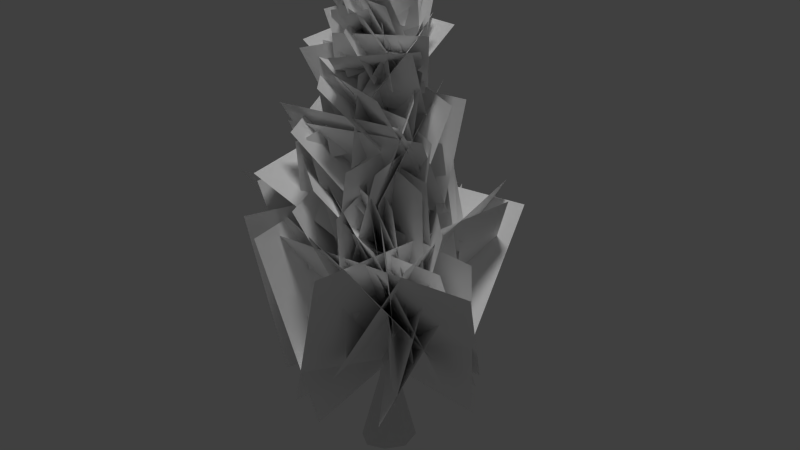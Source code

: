 # Source: thuja_01_small_high.blend  (saved by Blender 2.65.0; exported with 4.5.12 LTS)
import bpy
from mathutils import Matrix  # noqa: F401  (used for matrix-valued properties, if any)

bpy.ops.wm.read_factory_settings(use_empty=True)
scene = bpy.context.scene
scene.name = 'Scene'

# ---- collections
col_collection_1 = bpy.data.collections.new('Collection 1'); scene.collection.children.link(col_collection_1)

# ---- materials (node trees are filled in below, after node groups)
mat_thuja_branch_01 = bpy.data.materials.new('thuja_branch_01')
mat_thuja_branch_01.alpha_threshold = 0.0
mat_thuja_branch_01.use_transparent_shadow = False
mat_thuja_branch_01.diffuse_color = (1.0, 1.0, 1.0, 1.0)
mat_thuja_branch_01.specular_color = (0.0, 0.0, 0.0)
mat_thuja_branch_01.roughness = 0.5
mat_thuja_bark_01 = bpy.data.materials.new('thuja_bark_01')
mat_thuja_bark_01.alpha_threshold = 0.0
mat_thuja_bark_01.use_transparent_shadow = False
mat_thuja_bark_01.diffuse_color = (1.0, 1.0, 1.0, 1.0)
mat_thuja_bark_01.specular_color = (0.0, 0.0, 0.0)
mat_thuja_bark_01.roughness = 0.5
mat_thuja_bark_01.line_color = (0.0, 0.0, 0.0, 1.0)

# ---- material node trees

# ---- world
world_world = bpy.data.worlds.new('World'); scene.world = world_world
world_world.color = (0.05088, 0.05088, 0.05088)
world_world.use_sun_shadow = False
world_world.sun_shadow_jitter_overblur = 0.0
world_world.cycles.sampling_method = 'MANUAL'
world_world.cycles.sample_map_resolution = 256

# ---- lights
light_hemi = bpy.data.lights.new('Hemi', 'SUN')
light_hemi.transmission_factor = 0.0
light_hemi.angle = 0.1993
light_hemi.energy = 1.0
light_hemi.shadow_buffer_clip_start = 0.5
light_hemi.shadow_soft_size = 0.1
light_hemi.shadow_cascade_max_distance = 1000.0
light_hemi.cycles.use_multiple_importance_sampling = False

# ---- meshes
me_thuja80 = bpy.data.meshes.new('thuja80')
me_thuja80.from_pydata([(0.08227, 0.006466, 5.05), (0.105, -0.07109, 5.049), (0.004926, 0.03884, 5.05), (-0.07255, 0.006958, 5.05), (-0.1059, -0.07025, 5.048), (-0.06379, -0.1384, 5.047), (0.004114, -0.168, 5.047), (0.0754, -0.1421, 5.048), (-0.001705, -0.1717, 9.898), (0.18, 0.1442, 0.7722), (0.03662, 0.2042, 0.673), (-0.107, 0.1451, 0.7256), (-0.1687, 0.002001, 0.7948), (-0.09072, -0.1243, 0.667), (0.03512, -0.1792, 0.7233), (0.1672, -0.1312, 0.6288), (0.222, 0.0004416, 0.7073), (0.4716, 0.3739, -0.8581), (0.5652, -0.09272, -0.8643), (-0.006238, 0.6203, -0.8569), (-0.3576, 0.3764, -0.8611), (-0.5684, -0.01204, -0.8684), (-0.4201, -0.355, -0.8734), (-0.08605, -0.5813, -0.8746), (0.2998, -0.4491, -0.871), (-0.6245, 1.843, 6.041), (0.7163, -2.323, 5.96), (0.6958, -2.117, 2.582), (-0.6449, 2.049, 2.663), (0.5614, -0.5063, 8.954), (0.3261, 1.386, 8.98), (-0.1125, 0.824, 7.839), (0.1228, -1.068, 7.813), (1.576, -0.913, 7.59), (0.23, 1.638, 7.62), (-0.6588, 1.193, 5.523), (0.6872, -1.358, 5.493), (-0.464, -0.909, 9.948), (0.8784, -0.09389, 9.962), (0.6727, 0.2696, 8.762), (-0.6696, -0.5455, 8.748), (1.358, -0.7655, 8.035), (-0.2766, 1.267, 8.055), (-0.8054, 0.9232, 6.128), (0.829, -1.109, 6.108), (0.0234, 1.241, 9.151), (-1.355, 0.1729, 9.122), (-0.6855, -0.6635, 8.252), (0.6924, 0.4043, 8.281), (-1.09, -0.1916, 9.853), (0.3122, -0.9004, 9.842), (0.7025, -0.4923, 8.748), (-0.6994, 0.2165, 8.759), (-0.5044, 0.7986, 9.544), (-0.7875, -0.912, 9.508), (-0.1382, -0.9854, 8.275), (0.1449, 0.7252, 8.31), (-0.1881, 1.382, 8.45), (0.1738, -1.014, 8.403), (0.1912, -1.298, 6.519), (-0.1708, 1.098, 6.567), (-0.8691, -0.4789, 9.81), (0.7176, -0.8168, 9.804), (0.7955, -0.3043, 8.604), (-0.7912, 0.03353, 8.609), (1.075, -1.635, 6.207), (-2.51, 0.01034, 6.208), (-1.77, 0.7759, 3.4), (1.815, -0.8698, 3.4), (1.221, -0.5263, 9.187), (0.3398, 1.099, 9.206), (-0.4359, 0.6878, 7.99), (0.445, -0.9374, 7.972), (0.3571, 1.546, 6.802), (0.5562, -1.856, 6.733), (0.118, -1.765, 4.392), (-0.08113, 1.637, 4.46), (-1.223, 0.6485, 8.936), (-1.116, -1.191, 8.9), (0.05787, -1.045, 7.979), (-0.04885, 0.7947, 8.014), (-2.918, -1.212, 5.281), (1.309, -2.771, 5.259), (2.14, -0.8098, 2.389), (-2.087, 0.75, 2.411), (-0.2586, 1.38, 8.338), (-1.154, -0.8516, 8.291), (-0.4377, -1.217, 6.563), (0.4577, 1.015, 6.61), (0.2999, -0.09009, 5.8), (-2.71, -1.634, 5.754), (-1.487, -0.837, 4.453), (1.523, 0.7066, 4.5), (-0.6846, 0.02918, 9.402), (0.2319, -1.464, 9.375), (0.4618, -0.8756, 8.23), (-0.4547, 0.6172, 8.257), (-2.449, -0.2881, 6.528), (0.2838, -2.473, 6.492), (1.386, -1.154, 4.229), (-1.347, 1.031, 4.265), (-0.4041, -2.401, 5.803), (-1.845, 1.209, 5.845), (-0.6987, 1.756, 3.529), (0.7427, -1.854, 3.487), (-0.304, -1.216, 9.201), (1.311, -0.2632, 9.218), (0.8122, 0.3527, 7.919), (-0.8025, -0.5999, 7.903), (-0.6638, 0.3337, 9.779), (0.8425, 0.4854, 9.782), (0.754, -0.06489, 8.922), (-0.7522, -0.2166, 8.919), (0.5843, 0.5216, 10.04), (-0.8971, 0.2141, 10.03), (-0.7398, -0.2945, 8.915), (0.7416, 0.01294, 8.931), (-0.743, -0.6561, 10.07), (0.7233, -0.8129, 10.07), (0.7336, -0.2212, 9.036), (-0.7327, -0.06428, 9.038), (1.413, 0.8427, 7.661), (-1.504, 0.5914, 7.636), (-1.444, -0.2068, 5.402), (1.473, 0.04447, 5.428), (-1.171, 1.601, 7.152), (-0.6584, -1.676, 7.087), (0.2739, -1.706, 4.576), (-0.2385, 1.571, 4.641), (-1.6, -1.435, 7.541), (1.197, -0.9982, 7.551), (1.412, 0.1338, 5.629), (-1.385, -0.3032, 5.619), (-1.329, 2.238, 5.935), (-1.918, -1.897, 5.848), (-0.2705, -2.107, 2.935), (0.3186, 2.027, 3.022), (2.28, -0.9952, 5.551), (-1.092, 2.557, 5.581), (-1.657, 1.757, 1.751), (1.715, -1.795, 1.721), (-0.9366, 0.3355, 9.438), (0.5389, -0.7149, 9.421), (0.7419, -0.6517, 8.073), (-0.7336, 0.3987, 8.09), (2.916, -0.8877, 5.113), (-2.314, -0.311, 5.086), (-2.584, 0.2798, 1.13), (2.646, -0.2969, 1.158), (2.211, -2.606, 5.832), (-0.7087, 0.32, 5.856), (-1.436, 1.422, 3.068), (1.484, -1.504, 3.045), (0.5003, 1.719, 5.564), (-1.501, -2.702, 5.466), (-0.9722, -2.23, 1.76), (1.029, 2.191, 1.858), (-1.699, -0.1987, 7.615), (1.115, -0.6549, 7.608), (1.421, -0.3121, 5.579), (-1.393, 0.1441, 5.586), (1.036, 0.8918, 9.127), (-0.6893, 1.087, 9.119), (-0.8595, -0.0325, 8.281), (0.8663, -0.2274, 8.289), (0.558, 0.8274, 9.627), (-0.9944, 0.2398, 9.606), (-0.7736, -0.4274, 8.489), (0.7787, 0.1602, 8.51), (0.2775, 0.003284, 9.661), (0.1031, -1.408, 9.631), (-0.08735, -0.851, 9.18), (0.08704, 0.5603, 9.21), (0.546, 0.4498, 9.522), (-0.691, -0.8199, 9.489), (-0.6147, -0.7631, 8.169), (0.6223, 0.5066, 8.202), (-2.006, 0.5083, 7.34), (-0.7281, -2.022, 7.294), (0.6528, -1.35, 5.592), (-0.6252, 1.181, 5.638), (-1.606, 2.316, 5.29), (-1.024, -2.892, 5.186), (0.3223, -2.613, 1.123), (-0.2602, 2.595, 1.228), (1.916, -1.192, 6.476), (-1.548, 0.4652, 6.476), (-1.71, 0.7781, 3.597), (1.753, -0.8787, 3.596), (-2.081, 0.8748, 6.266), (-1.663, -2.213, 6.207), (0.2246, -1.618, 4.99), (-0.1924, 1.469, 5.049), (0.693, 0.2153, 10.32), (-0.6876, 0.4003, 10.32), (-0.6908, -0.05441, 9.281), (0.6898, -0.2394, 9.288), (0.1081, -1.787, 8.931), (1.272, -0.462, 8.954), (0.5855, 0.5338, 8.223), (-0.5782, -0.7912, 8.2), (-0.9532, -0.8069, 8.826), (1.065, -0.4435, 8.834), (1.016, 0.06583, 7.459), (-1.002, -0.2975, 7.451), (-2.459, 1.314, 5.972), (1.217, -1.245, 5.929), (1.864, -1.31, 2.424), (-1.812, 1.249, 2.467), (1.224, 0.318, 6.815), (-2.224, -0.2926, 6.781), (-1.705, -0.3665, 4.226), (1.743, 0.244, 4.259), (-0.6261, 3.55, 4.225), (2.396, -0.6187, 4.148), (1.542, -2.096, 1.285), (-1.481, 2.073, 1.363), (-1.282, -2.213, 4.976), (3.574, -1.798, 4.989), (2.457, 0.188, 1.783), (-2.399, -0.2267, 1.77), (2.512, -1.361, 4.962), (-2.448, -1.333, 4.927), (-2.451, -0.002893, 1.615), (2.509, -0.0309, 1.65), (-0.09082, 0.391, 8.872), (-0.9443, -1.471, 8.831), (-0.4202, -1.047, 7.44), (0.4334, 0.8148, 7.481), (-2.338, 2.71, 5.253), (0.7894, -0.7394, 5.19), (1.591, -1.75, 2.11), (-1.536, 1.699, 2.173), (-1.192, -0.756, 8.237), (1.086, -1.511, 8.227), (1.149, -0.4788, 6.595), (-1.129, 0.2763, 6.605), (-2.504, -0.01874, 6.094), (0.9991, -2.324, 6.054), (1.776, -1.192, 2.928), (-1.727, 1.114, 2.968), (1.152, -1.674, 6.8), (0.3942, 1.839, 6.844), (-0.3593, 1.698, 4.086), (0.3989, -1.815, 4.042), (-1.15, 0.7981, 8.391), (1.008, -0.07618, 8.376), (1.089, -0.5413, 6.76), (-1.07, 0.333, 6.775), (-0.3482, 0.4031, 10.27), (-0.4347, -1.0, 10.24), (-0.04359, -0.8478, 9.23), (0.0429, 0.5553, 9.259), (-1.906, 1.27, 6.253), (1.023, -1.723, 6.2), (1.489, -1.536, 2.931), (-1.441, 1.457, 2.984), (-3.055, -0.3748, 5.404), (1.4, -2.041, 5.379), (2.256, -0.8559, 1.959), (-2.2, 0.8106, 1.984), (1.565, 0.1685, 7.753), (-0.9629, 1.4, 7.756), (-1.25, 0.5303, 5.667), (1.278, -0.7011, 5.665), (1.005, -3.268, 5.116), (1.913, 1.789, 5.188), (0.4846, 2.517, 1.378), (-0.4237, -2.541, 1.305), (1.535, -0.73, 7.253), (-1.36, -1.463, 7.219), (-1.432, -0.4455, 5.274), (1.463, 0.2874, 5.308), (-1.638, -0.004094, 8.275), (-0.2188, -1.762, 8.244), (0.7182, -0.9861, 6.919), (-0.7009, 0.7722, 6.95), (0.294, 1.805, 6.856), (-1.199, -1.441, 6.784), (-0.727, -1.682, 4.067), (0.7664, 1.564, 4.139), (1.744, 2.692, 4.72), (-2.648, 2.217, 4.683), (-2.17, -0.2698, 2.534), (2.222, 0.2048, 2.572), (1.63, -0.5418, 7.201), (-1.321, 1.058, 7.205), (-1.457, 0.7337, 4.532), (1.493, -0.866, 4.528), (1.687, -0.7605, 6.453), (-1.724, 0.2359, 6.445), (-1.686, 0.4386, 4.137), (1.725, -0.5577, 4.144), (2.111, -1.903, 5.154), (1.256, 2.671, 5.213), (-0.4002, 2.261, 2.176), (0.4548, -2.313, 2.117), (-1.396, 0.2947, 8.71), (0.4288, 0.7652, 8.719), (0.9175, 0.1121, 7.889), (-0.9076, -0.3584, 7.88), (-1.018, -0.4855, 9.631), (0.4782, -1.181, 9.62), (0.7506, -0.4817, 8.522), (-0.7458, 0.2136, 8.533)], [], [(5, 4, 12, 13), (2, 0, 9, 10), (3, 2, 10, 11), (6, 5, 13, 14), (7, 6, 14, 15), (4, 3, 11, 12), (8, 0, 2), (15, 14, 23, 24), (13, 12, 21, 22), (10, 9, 17, 19), (11, 10, 19, 20), (0, 8, 1), (14, 13, 22, 23), (12, 11, 20, 21), (0, 1, 16, 9), (9, 16, 18, 17), (3, 8, 2), (4, 8, 3), (5, 8, 4), (6, 8, 5), (7, 8, 6), (1, 8, 7), (1, 7, 15, 16), (16, 15, 24, 18), (25, 27, 26), (25, 28, 27), (29, 31, 30), (29, 32, 31), (33, 35, 34), (33, 36, 35), (37, 39, 38), (37, 40, 39), (41, 43, 42), (41, 44, 43), (45, 47, 46), (45, 48, 47), (49, 51, 50), (49, 52, 51), (53, 55, 54), (53, 56, 55), (57, 59, 58), (57, 60, 59), (61, 63, 62), (61, 64, 63), (65, 67, 66), (65, 68, 67), (69, 71, 70), (69, 72, 71), (73, 75, 74), (73, 76, 75), (77, 79, 78), (77, 80, 79), (81, 83, 82), (81, 84, 83), (85, 87, 86), (85, 88, 87), (89, 91, 90), (89, 92, 91), (93, 95, 94), (93, 96, 95), (97, 99, 98), (97, 100, 99), (101, 103, 102), (101, 104, 103), (105, 107, 106), (105, 108, 107), (109, 111, 110), (109, 112, 111), (113, 115, 114), (113, 116, 115), (117, 119, 118), (117, 120, 119), (121, 123, 122), (121, 124, 123), (125, 127, 126), (125, 128, 127), (129, 131, 130), (129, 132, 131), (133, 135, 134), (133, 136, 135), (137, 139, 138), (137, 140, 139), (141, 143, 142), (141, 144, 143), (145, 147, 146), (145, 148, 147), (149, 151, 150), (149, 152, 151), (153, 155, 154), (153, 156, 155), (157, 159, 158), (157, 160, 159), (161, 163, 162), (161, 164, 163), (165, 167, 166), (165, 168, 167), (169, 171, 170), (169, 172, 171), (173, 175, 174), (173, 176, 175), (177, 179, 178), (177, 180, 179), (181, 183, 182), (181, 184, 183), (185, 187, 186), (185, 188, 187), (189, 191, 190), (189, 192, 191), (193, 195, 194), (193, 196, 195), (197, 199, 198), (197, 200, 199), (201, 203, 202), (201, 204, 203), (205, 207, 206), (205, 208, 207), (209, 211, 210), (209, 212, 211), (213, 215, 214), (213, 216, 215), (217, 219, 218), (217, 220, 219), (221, 223, 222), (221, 224, 223), (225, 227, 226), (225, 228, 227), (229, 231, 230), (229, 232, 231), (233, 235, 234), (233, 236, 235), (237, 239, 238), (237, 240, 239), (241, 243, 242), (241, 244, 243), (245, 247, 246), (245, 248, 247), (249, 251, 250), (249, 252, 251), (253, 255, 254), (253, 256, 255), (257, 259, 258), (257, 260, 259), (261, 263, 262), (261, 264, 263), (265, 267, 266), (265, 268, 267), (269, 271, 270), (269, 272, 271), (273, 275, 274), (273, 276, 275), (277, 279, 278), (277, 280, 279), (281, 283, 282), (281, 284, 283), (285, 287, 286), (285, 288, 287), (289, 291, 290), (289, 292, 291), (293, 295, 294), (293, 296, 295), (297, 299, 298), (297, 300, 299), (301, 303, 302), (301, 304, 303)])
me_thuja80.polygons.foreach_set('use_smooth', [True] * 164)
me_thuja80.polygons.foreach_set('material_index', [1, 1, 1, 1, 1, 1, 1, 1, 1, 1, 1, 1, 1, 1, 1, 1, 1, 1, 1, 1, 1, 1, 1, 1, 0, 0, 0, 0, 0, 0, 0, 0, 0, 0, 0, 0, 0, 0, 0, 0, 0, 0, 0, 0, 0, 0, 0, 0, 0, 0, 0, 0, 0, 0, 0, 0, 0, 0, 0, 0, 0, 0, 0, 0, 0, 0, 0, 0, 0, 0, 0, 0, 0, 0, 0, 0, 0, 0, 0, 0, 0, 0, 0, 0, 0, 0, 0, 0, 0, 0, 0, 0, 0, 0, 0, 0, 0, 0, 0, 0, 0, 0, 0, 0, 0, 0, 0, 0, 0, 0, 0, 0, 0, 0, 0, 0, 0, 0, 0, 0, 0, 0, 0, 0, 0, 0, 0, 0, 0, 0, 0, 0, 0, 0, 0, 0, 0, 0, 0, 0, 0, 0, 0, 0, 0, 0, 0, 0, 0, 0, 0, 0, 0, 0, 0, 0, 0, 0, 0, 0, 0, 0, 0, 0])
_uv = me_thuja80.uv_layers.new(name='UVMap')
_uv.uv.foreach_set('vector', [0.8343, 1.904, 0.7273, 1.875, 0.7692, -0.2416, 0.918, -0.3821, 0.5156, 1.845, 0.4116, 1.857, 0.3598, -0.2841, 0.4959, -0.4598, 0.6234, 1.853, 0.5156, 1.845, 0.4959, -0.4598, 0.6371, -0.3711, 0.9507, 1.96, 0.8343, 1.904, 0.918, -0.3821, 1.026, -0.2274, 0.1946, 1.904, 0.07905, 1.963, -0.02406, -0.2029, 0.07222, -0.4066, 0.7273, 1.875, 0.6234, 1.853, 0.6371, -0.3711, 0.7692, -0.2416, 0.5187, 3.82, 0.4116, 1.857, 0.5156, 1.845, 0.07222, -0.4066, -0.02406, -0.2029, -0.3767, -1.65, -0.1742, -1.806, 0.918, -0.3821, 0.7692, -0.2416, 0.9722, -1.969, 1.172, -1.883, 0.4959, -0.4598, 0.3598, -0.2841, 0.2897, -2.006, 0.5437, -2.045, 0.6371, -0.3711, 0.4959, -0.4598, 0.5437, -2.045, 0.7559, -2.01, 0.4116, 1.857, 0.5187, 3.82, 0.3064, 1.873, 1.026, -0.2274, 0.918, -0.3821, 1.172, -1.883, 1.377, -1.747, 0.7692, -0.2416, 0.6371, -0.3711, 0.7559, -2.01, 0.9722, -1.969, 0.4116, 1.857, 0.3064, 1.873, 0.2166, -0.3433, 0.3598, -0.2841, 0.3598, -0.2841, 0.2166, -0.3433, 0.05377, -1.931, 0.2897, -2.006, 0.6234, 1.853, 0.5187, 3.82, 0.5156, 1.845, 0.7273, 1.875, 0.5187, 3.82, 0.6234, 1.853, 0.8343, 1.904, 0.5187, 3.82, 0.7273, 1.875, 0.9507, 1.96, 0.5187, 3.82, 0.8343, 1.904, 0.1946, 1.904, 0.5187, 3.82, 0.07905, 1.963, 0.3064, 1.873, 0.5187, 3.82, 0.1946, 1.904, 0.3064, 1.873, 0.1946, 1.904, 0.07222, -0.4066, 0.2166, -0.3433, 0.2166, -0.3433, 0.07222, -0.4066, -0.1742, -1.806, 0.05377, -1.931, 0.0, 0.0, 1.0, -1.0, 1.0, 0.0, 0.0, 0.0, 0.0, -1.0, 1.0, -1.0, 0.0, 0.0, 1.0, -1.0, 1.0, 0.0, 0.0, 0.0, 0.0, -1.0, 1.0, -1.0, 0.0, 0.0, 1.0, -1.0, 1.0, 0.0, 0.0, 0.0, 0.0, -1.0, 1.0, -1.0, 0.0, 0.0, 1.0, -1.0, 1.0, 0.0, 0.0, 0.0, 0.0, -1.0, 1.0, -1.0, 0.0, 0.0, 1.0, -1.0, 1.0, 0.0, 0.0, 0.0, 0.0, -1.0, 1.0, -1.0, 0.0, 0.0, 1.0, -1.0, 1.0, 0.0, 0.0, 0.0, 0.0, -1.0, 1.0, -1.0, 0.0, 0.0, 1.0, -1.0, 1.0, 0.0, 0.0, 0.0, 0.0, -1.0, 1.0, -1.0, 0.0, 0.0, 1.0, -1.0, 1.0, 0.0, 0.0, 0.0, 0.0, -1.0, 1.0, -1.0, 0.0, 0.0, 1.0, -1.0, 1.0, 0.0, 0.0, 0.0, 0.0, -1.0, 1.0, -1.0, 0.0, 0.0, 1.0, -1.0, 1.0, 0.0, 0.0, 0.0, 0.0, -1.0, 1.0, -1.0, 0.0, 0.0, 1.0, -1.0, 1.0, 0.0, 0.0, 0.0, 0.0, -1.0, 1.0, -1.0, 0.0, 0.0, 1.0, -1.0, 1.0, 0.0, 0.0, 0.0, 0.0, -1.0, 1.0, -1.0, 0.0, 0.0, 1.0, -1.0, 1.0, 0.0, 0.0, 0.0, 0.0, -1.0, 1.0, -1.0, 0.0, 0.0, 1.0, -1.0, 1.0, 0.0, 0.0, 0.0, 0.0, -1.0, 1.0, -1.0, 0.0, 0.0, 1.0, -1.0, 1.0, 0.0, 0.0, 0.0, 0.0, -1.0, 1.0, -1.0, 0.0, 0.0, 1.0, -1.0, 1.0, 0.0, 0.0, 0.0, 0.0, -1.0, 1.0, -1.0, 0.0, 0.0, 1.0, -1.0, 1.0, 0.0, 0.0, 0.0, 0.0, -1.0, 1.0, -1.0, 0.0, 0.0, 1.0, -1.0, 1.0, 0.0, 0.0, 0.0, 0.0, -1.0, 1.0, -1.0, 0.0, 0.0, 1.0, -1.0, 1.0, 0.0, 0.0, 0.0, 0.0, -1.0, 1.0, -1.0, 0.0, 0.0, 1.0, -1.0, 1.0, 0.0, 0.0, 0.0, 0.0, -1.0, 1.0, -1.0, 0.0, 0.0, 1.0, -1.0, 1.0, 0.0, 0.0, 0.0, 0.0, -1.0, 1.0, -1.0, 0.0, 0.0, 1.0, -1.0, 1.0, 0.0, 0.0, 0.0, 0.0, -1.0, 1.0, -1.0, 0.0, 0.0, 1.0, -1.0, 1.0, 0.0, 0.0, 0.0, 0.0, -1.0, 1.0, -1.0, 0.0, 0.0, 1.0, -1.0, 1.0, 0.0, 0.0, 0.0, 0.0, -1.0, 1.0, -1.0, 0.0, 0.0, 1.0, -1.0, 1.0, 0.0, 0.0, 0.0, 0.0, -1.0, 1.0, -1.0, 0.0, 0.0, 1.0, -1.0, 1.0, 0.0, 0.0, 0.0, 0.0, -1.0, 1.0, -1.0, 0.0, 0.0, 1.0, -1.0, 1.0, 0.0, 0.0, 0.0, 0.0, -1.0, 1.0, -1.0, 0.0, 0.0, 1.0, -1.0, 1.0, 0.0, 0.0, 0.0, 0.0, -1.0, 1.0, -1.0, 0.0, 0.0, 1.0, -1.0, 1.0, 0.0, 0.0, 0.0, 0.0, -1.0, 1.0, -1.0, 0.0, 0.0, 1.0, -1.0, 1.0, 0.0, 0.0, 0.0, 0.0, -1.0, 1.0, -1.0, 0.0, 0.0, 1.0, -1.0, 1.0, 0.0, 0.0, 0.0, 0.0, -1.0, 1.0, -1.0, 0.0, 0.0, 1.0, -1.0, 1.0, 0.0, 0.0, 0.0, 0.0, -1.0, 1.0, -1.0, 0.0, 0.0, 1.0, -1.0, 1.0, 0.0, 0.0, 0.0, 0.0, -1.0, 1.0, -1.0, 0.0, 0.0, 1.0, -1.0, 1.0, 0.0, 0.0, 0.0, 0.0, -1.0, 1.0, -1.0, 0.0, 0.0, 1.0, -1.0, 1.0, 0.0, 0.0, 0.0, 0.0, -1.0, 1.0, -1.0, 0.0, 0.0, 1.0, -1.0, 1.0, 0.0, 0.0, 0.0, 0.0, -1.0, 1.0, -1.0, 0.0, 0.0, 1.0, -1.0, 1.0, 0.0, 0.0, 0.0, 0.0, -1.0, 1.0, -1.0, 0.0, 0.0, 1.0, -1.0, 1.0, 0.0, 0.0, 0.0, 0.0, -1.0, 1.0, -1.0, 0.0, 0.0, 1.0, -1.0, 1.0, 0.0, 0.0, 0.0, 0.0, -1.0, 1.0, -1.0, 0.0, 0.0, 1.0, -1.0, 1.0, 0.0, 0.0, 0.0, 0.0, -1.0, 1.0, -1.0, 0.0, 0.0, 1.0, -1.0, 1.0, 0.0, 0.0, 0.0, 0.0, -1.0, 1.0, -1.0, 0.0, 0.0, 1.0, -1.0, 1.0, 0.0, 0.0, 0.0, 0.0, -1.0, 1.0, -1.0, 0.0, 0.0, 1.0, -1.0, 1.0, 0.0, 0.0, 0.0, 0.0, -1.0, 1.0, -1.0, 0.0, 0.0, 1.0, -1.0, 1.0, 0.0, 0.0, 0.0, 0.0, -1.0, 1.0, -1.0, 0.0, 0.0, 1.0, -1.0, 1.0, 0.0, 0.0, 0.0, 0.0, -1.0, 1.0, -1.0, 0.0, 0.0, 1.0, -1.0, 1.0, 0.0, 0.0, 0.0, 0.0, -1.0, 1.0, -1.0, 0.0, 0.0, 1.0, -1.0, 1.0, 0.0, 0.0, 0.0, 0.0, -1.0, 1.0, -1.0, 0.0, 0.0, 1.0, -1.0, 1.0, 0.0, 0.0, 0.0, 0.0, -1.0, 1.0, -1.0, 0.0, 0.0, 1.0, -1.0, 1.0, 0.0, 0.0, 0.0, 0.0, -1.0, 1.0, -1.0, 0.0, 0.0, 1.0, -1.0, 1.0, 0.0, 0.0, 0.0, 0.0, -1.0, 1.0, -1.0, 0.0, 0.0, 1.0, -1.0, 1.0, 0.0, 0.0, 0.0, 0.0, -1.0, 1.0, -1.0, 0.0, 0.0, 1.0, -1.0, 1.0, 0.0, 0.0, 0.0, 0.0, -1.0, 1.0, -1.0, 0.0, 0.0, 1.0, -1.0, 1.0, 0.0, 0.0, 0.0, 0.0, -1.0, 1.0, -1.0, 0.0, 0.0, 1.0, -1.0, 1.0, 0.0, 0.0, 0.0, 0.0, -1.0, 1.0, -1.0, 0.0, 0.0, 1.0, -1.0, 1.0, 0.0, 0.0, 0.0, 0.0, -1.0, 1.0, -1.0, 0.0, 0.0, 1.0, -1.0, 1.0, 0.0, 0.0, 0.0, 0.0, -1.0, 1.0, -1.0, 0.0, 0.0, 1.0, -1.0, 1.0, 0.0, 0.0, 0.0, 0.0, -1.0, 1.0, -1.0, 0.0, 0.0, 1.0, -1.0, 1.0, 0.0, 0.0, 0.0, 0.0, -1.0, 1.0, -1.0, 0.0, 0.0, 1.0, -1.0, 1.0, 0.0, 0.0, 0.0, 0.0, -1.0, 1.0, -1.0, 0.0, 0.0, 1.0, -1.0, 1.0, 0.0, 0.0, 0.0, 0.0, -1.0, 1.0, -1.0, 0.0, 0.0, 1.0, -1.0, 1.0, 0.0, 0.0, 0.0, 0.0, -1.0, 1.0, -1.0, 0.0, 0.0, 1.0, -1.0, 1.0, 0.0, 0.0, 0.0, 0.0, -1.0, 1.0, -1.0, 0.0, 0.0, 1.0, -1.0, 1.0, 0.0, 0.0, 0.0, 0.0, -1.0, 1.0, -1.0, 0.0, 0.0, 1.0, -1.0, 1.0, 0.0, 0.0, 0.0, 0.0, -1.0, 1.0, -1.0, 0.0, 0.0, 1.0, -1.0, 1.0, 0.0, 0.0, 0.0, 0.0, -1.0, 1.0, -1.0, 0.0, 0.0, 1.0, -1.0, 1.0, 0.0, 0.0, 0.0, 0.0, -1.0, 1.0, -1.0, 0.0, 0.0, 1.0, -1.0, 1.0, 0.0, 0.0, 0.0, 0.0, -1.0, 1.0, -1.0, 0.0, 0.0, 1.0, -1.0, 1.0, 0.0, 0.0, 0.0, 0.0, -1.0, 1.0, -1.0, 0.0, 0.0, 1.0, -1.0, 1.0, 0.0, 0.0, 0.0, 0.0, -1.0, 1.0, -1.0, 0.0, 0.0, 1.0, -1.0, 1.0, 0.0, 0.0, 0.0, 0.0, -1.0, 1.0, -1.0])
_ca = me_thuja80.color_attributes.new('Col', 'BYTE_COLOR', 'CORNER')
_ca.data.foreach_set('color', [0.0, 0.0, 0.0, 1.0, 0.0, 0.0, 0.0, 1.0, 0.0, 0.0, 0.0, 1.0, 0.0, 0.0, 0.0, 1.0, 0.0, 0.0, 0.0, 1.0, 0.0, 0.0, 0.0, 1.0, 0.0, 0.0, 0.0, 1.0, 0.0, 0.0, 0.0, 1.0, 0.0, 0.0, 0.0, 1.0, 0.0, 0.0, 0.0, 1.0, 0.0, 0.0, 0.0, 1.0, 0.0, 0.0, 0.0, 1.0, 0.0, 0.0, 0.0, 1.0, 0.0, 0.0, 0.0, 1.0, 0.0, 0.0, 0.0, 1.0, 0.0, 0.0, 0.0, 1.0, 0.0, 0.0, 0.0, 1.0, 0.0, 0.0, 0.0, 1.0, 0.0, 0.0, 0.0, 1.0, 0.0, 0.0, 0.0, 1.0, 0.0, 0.0, 0.0, 1.0, 0.0, 0.0, 0.0, 1.0, 0.0, 0.0, 0.0, 1.0, 0.0, 0.0, 0.0, 1.0, 0.0, 0.0, 0.0, 1.0, 0.0, 0.0, 0.0, 1.0, 0.0, 0.0, 0.0, 1.0, 0.0, 0.0, 0.0, 1.0, 0.0, 0.0, 0.0, 1.0, 0.0, 0.0, 0.0, 1.0, 0.0, 0.0, 0.0, 1.0, 0.0, 0.0, 0.0, 1.0, 0.0, 0.0, 0.0, 1.0, 0.0, 0.0, 0.0, 1.0, 0.0, 0.0, 0.0, 1.0, 0.0, 0.0, 0.0, 1.0, 0.0, 0.0, 0.0, 1.0, 0.0, 0.0, 0.0, 1.0, 0.0, 0.0, 0.0, 1.0, 0.0, 0.0, 0.0, 1.0, 0.0, 0.0, 0.0, 1.0, 0.0, 0.0, 0.0, 1.0, 0.0, 0.0, 0.0, 1.0, 0.0, 0.0, 0.0, 1.0, 0.0, 0.0, 0.0, 1.0, 0.0, 0.0, 0.0, 1.0, 0.0, 0.0, 0.0, 1.0, 0.0, 0.0, 0.0, 1.0, 0.0, 0.0, 0.0, 1.0, 0.0, 0.0, 0.0, 1.0, 0.0, 0.0, 0.0, 1.0, 0.0, 0.0, 0.0, 1.0, 0.0, 0.0, 0.0, 1.0, 0.0, 0.0, 0.0, 1.0, 0.0, 0.0, 0.0, 1.0, 0.0, 0.0, 0.0, 1.0, 0.0, 0.0, 0.0, 1.0, 0.0, 0.0, 0.0, 1.0, 0.0, 0.0, 0.0, 1.0, 0.0, 0.0, 0.0, 1.0, 0.0, 0.0, 0.0, 1.0, 0.0, 0.0, 0.0, 1.0, 0.0, 0.0, 0.0, 1.0, 0.0, 0.0, 0.0, 1.0, 0.0, 0.0, 0.0, 1.0, 0.0, 0.0, 0.0, 1.0, 0.0, 0.0, 0.0, 1.0, 0.0, 0.0, 0.0, 1.0, 0.0, 0.0, 0.0, 1.0, 0.0, 0.0, 0.0, 1.0, 0.0, 0.0, 0.0, 1.0, 0.0, 0.0, 0.0, 1.0, 0.0, 0.0, 0.0, 1.0, 0.0, 0.0, 0.0, 1.0, 0.0, 0.0, 0.0, 1.0, 0.0, 0.0, 0.0, 1.0, 0.0, 0.0, 0.0, 1.0, 0.0, 0.0, 0.0, 1.0, 0.0, 0.0, 0.0, 1.0, 0.0, 0.0, 0.0, 1.0, 0.0, 0.0, 0.0, 1.0, 0.0, 0.0, 0.0, 1.0, 0.0, 0.0, 0.0, 1.0, 0.0, 0.0, 0.0, 1.0, 0.0, 0.0, 0.0, 1.0, 0.0, 0.0, 0.0, 1.0, 0.0, 0.0, 0.0, 1.0, 0.0, 0.0, 0.0, 1.0, 1.0, 1.0, 1.0, 1.0, 0.0, 0.8963, 1.0, 1.0, 1.0, 0.0137, 1.0, 1.0, 1.0, 0.03955, 1.0, 1.0, 0.0, 0.0, 1.0, 1.0, 0.0, 0.9301, 1.0, 1.0, 0.7758, 0.0006071, 1.0, 1.0, 1.0, 1.0, 1.0, 1.0, 1.0, 0.8632, 1.0, 1.0, 1.0, 0.09531, 1.0, 1.0, 1.0, 0.08438, 1.0, 1.0, 1.0, 1.0, 1.0, 1.0, 1.0, 0.0006071, 1.0, 1.0, 1.0, 1.0, 1.0, 1.0, 1.0, 1.0, 1.0, 1.0, 1.0, 0.0006071, 1.0, 1.0, 1.0, 0.2705, 1.0, 1.0, 1.0, 1.0, 1.0, 1.0, 1.0, 0.04519, 1.0, 1.0, 1.0, 0.0999, 1.0, 1.0, 1.0, 1.0, 1.0, 1.0, 1.0, 0.04519, 1.0, 1.0, 1.0, 1.0, 1.0, 1.0, 1.0, 0.9387, 1.0, 1.0, 1.0, 0.01298, 1.0, 1.0, 1.0, 1.0, 1.0, 1.0, 1.0, 1.0, 1.0, 1.0, 1.0, 0.01298, 1.0, 1.0, 1.0, 1.0, 1.0, 1.0, 1.0, 1.0, 1.0, 1.0, 1.0, 0.1981, 1.0, 1.0, 1.0, 1.0, 1.0, 1.0, 1.0, 1.0, 1.0, 1.0, 1.0, 0.1878, 1.0, 1.0, 1.0, 1.0, 1.0, 1.0, 1.0, 0.3231, 1.0, 1.0, 1.0, 0.1559, 1.0, 1.0, 1.0, 0.01161, 1.0, 1.0, 1.0, 0.2307, 1.0, 1.0, 1.0, 0.1559, 1.0, 1.0, 1.0, 1.0, 1.0, 1.0, 1.0, 0.003035, 1.0, 1.0, 1.0, 0.15, 1.0, 1.0, 1.0, 0.491, 1.0, 1.0, 1.0, 0.5906, 1.0, 1.0, 1.0, 0.15, 1.0, 1.0, 1.0, 1.0, 1.0, 1.0, 1.0, 0.491, 1.0, 1.0, 1.0, 0.7605, 1.0, 1.0, 1.0, 0.5906, 1.0, 1.0, 1.0, 0.2122, 1.0, 1.0, 1.0, 0.7529, 1.0, 1.0, 1.0, 1.0, 1.0, 1.0, 1.0, 0.6867, 1.0, 1.0, 1.0, 0.1651, 1.0, 1.0, 1.0, 0.01764, 1.0, 1.0, 1.0, 1.0, 1.0, 1.0, 1.0, 0.1651, 1.0, 1.0, 1.0, 1.0, 1.0, 1.0, 0.04374, 0.0, 1.0, 1.0, 1.0, 1.0, 1.0, 1.0, 0.0, 1.0, 1.0, 1.0, 1.0, 1.0, 1.0, 1.0, 1.0, 1.0, 1.0, 1.0, 0.0, 0.0, 0.314, 1.0, 0.0, 0.8714, 1.0, 1.0, 1.0, 0.4125, 1.0, 1.0, 1.0, 1.0, 1.0, 1.0, 1.0, 0.2423, 1.0, 1.0, 1.0, 0.4125, 1.0, 1.0, 1.0, 0.0185, 1.0, 1.0, 1.0, 0.7157, 1.0, 1.0, 1.0, 1.0, 1.0, 1.0, 0.3663, 0.0, 1.0, 1.0, 1.0, 0.02029, 1.0, 1.0, 1.0, 1.0, 1.0, 1.0, 0.5776, 0.0, 1.0, 1.0, 0.01764, 0.117, 1.0, 1.0, 1.0, 1.0, 1.0, 1.0, 1.0, 0.1144, 1.0, 1.0, 1.0, 0.2462, 1.0, 1.0, 1.0, 1.0, 1.0, 1.0, 1.0, 1.0, 1.0, 1.0, 1.0, 0.1144, 1.0, 1.0, 1.0, 0.006049, 1.0, 1.0, 0.0, 1.0, 1.0, 1.0, 1.0, 0.0, 1.0, 1.0, 1.0, 0.006049, 1.0, 1.0, 0.0, 0.227, 1.0, 1.0, 0.0, 1.0, 1.0, 1.0, 1.0, 0.5906, 1.0, 1.0, 1.0, 1.0, 1.0, 1.0, 1.0, 0.3419, 1.0, 1.0, 1.0, 0.6376, 1.0, 1.0, 1.0, 1.0, 1.0, 1.0, 1.0, 1.0, 1.0, 1.0, 1.0, 0.004025, 0.3005, 1.0, 0.05448, 1.0, 1.0, 1.0, 1.0, 0.001214, 1.0, 1.0, 1.0, 0.552, 1.0, 1.0, 1.0, 0.005182, 1.0, 1.0, 1.0, 1.0, 1.0, 1.0, 1.0, 1.0, 1.0, 1.0, 1.0, 0.002125, 1.0, 1.0, 1.0, 0.956, 1.0, 1.0, 1.0, 1.0, 1.0, 1.0, 1.0, 1.0, 1.0, 1.0, 1.0, 0.01444, 1.0, 1.0, 1.0, 1.0, 1.0, 1.0, 0.05127, 0.0009106, 1.0, 1.0, 1.0, 0.0009106, 1.0, 1.0, 1.0, 1.0, 1.0, 1.0, 0.0006071, 1.0, 1.0, 1.0, 0.9734, 0.001821, 0.3916, 1.0, 1.0, 0.314, 1.0, 1.0, 0.0, 1.0, 1.0, 1.0, 1.0, 0.7231, 1.0, 1.0, 1.0, 0.314, 1.0, 1.0, 0.0, 0.005605, 1.0, 1.0, 0.0, 0.0, 1.0, 1.0, 1.0, 1.0, 1.0, 1.0, 1.0, 1.0, 1.0, 1.0, 1.0, 0.4621, 1.0, 1.0, 1.0, 1.0, 1.0, 1.0, 1.0, 1.0, 1.0, 1.0, 1.0, 1.0, 1.0, 1.0, 1.0, 0.016, 1.0, 1.0, 1.0, 0.003035, 1.0, 1.0, 1.0, 0.0, 1.0, 1.0, 1.0, 0.0, 1.0, 1.0, 1.0, 0.01096, 1.0, 1.0, 1.0, 0.002125, 1.0, 1.0, 1.0, 0.02315, 1.0, 1.0, 1.0, 0.005182, 1.0, 1.0, 1.0, 0.0, 1.0, 1.0, 1.0, 0.0, 1.0, 1.0, 1.0, 0.003677, 1.0, 1.0, 1.0, 0.01033, 1.0, 1.0, 1.0, 0.01033, 1.0, 1.0, 1.0, 0.05613, 1.0, 1.0, 1.0, 1.0, 1.0, 1.0, 1.0, 0.01033, 1.0, 1.0, 1.0, 1.0, 1.0, 1.0, 1.0, 0.001518, 1.0, 1.0, 1.0, 0.2159, 1.0, 1.0, 1.0, 1.0, 1.0, 1.0, 1.0, 0.008568, 1.0, 1.0, 1.0, 0.2159, 1.0, 1.0, 1.0, 0.3005, 1.0, 1.0, 1.0, 1.0, 1.0, 1.0, 1.0, 0.05781, 1.0, 1.0, 0.2623, 0.002125, 1.0, 1.0, 1.0, 0.5457, 1.0, 1.0, 1.0, 0.05781, 1.0, 1.0, 1.0, 1.0, 1.0, 1.0, 0.0382, 0.1301, 0.9647, 1.0, 1.0, 0.001214, 1.0, 1.0, 1.0, 1.0, 1.0, 1.0, 1.0, 0.002428, 1.0, 1.0, 1.0, 0.0, 1.0, 1.0, 1.0, 1.0, 1.0, 1.0, 1.0, 0.0, 1.0, 1.0, 1.0, 0.01938, 1.0, 1.0, 0.0, 1.0, 1.0, 1.0, 1.0, 1.0, 1.0, 1.0, 1.0, 0.01938, 1.0, 1.0, 0.0, 1.0, 1.0, 1.0, 0.0, 0.5776, 1.0, 1.0, 1.0, 0.04092, 1.0, 1.0, 0.0, 0.1301, 1.0, 1.0, 1.0, 1.0, 1.0, 1.0, 1.0, 0.04092, 1.0, 1.0, 0.0, 0.162, 1.0, 1.0, 0.0, 0.402, 1.0, 1.0, 1.0, 1.0, 1.0, 1.0, 1.0, 0.003347, 1.0, 1.0, 1.0, 0.1046, 1.0, 1.0, 1.0, 1.0, 1.0, 1.0, 1.0, 0.7231, 1.0, 1.0, 1.0, 0.006049, 1.0, 1.0, 1.0, 1.0, 1.0, 1.0, 0.0, 0.1248, 1.0, 1.0, 1.0, 1.0, 1.0, 1.0, 1.0, 1.0, 1.0, 1.0, 0.0, 1.0, 1.0, 1.0, 0.0, 1.0, 1.0, 1.0, 1.0, 0.4397, 1.0, 1.0, 0.0, 0.0, 0.855, 1.0, 1.0, 0.6172, 1.0, 1.0, 1.0, 0.4397, 1.0, 1.0, 0.0, 0.2831, 1.0, 1.0, 0.0, 0.0, 0.314, 1.0, 1.0, 0.04667, 1.0, 1.0, 0.0, 0.2195, 1.0, 1.0, 1.0, 0.06848, 1.0, 1.0, 1.0, 0.4397, 1.0, 1.0, 0.0, 0.9387, 1.0, 1.0, 0.0, 0.2307, 1.0, 1.0, 1.0, 0.002125, 1.0, 1.0, 1.0, 0.9647, 1.0, 1.0, 1.0, 0.0, 1.0, 1.0, 1.0, 0.006512, 1.0, 1.0, 1.0, 1.0, 1.0, 1.0, 1.0, 0.0, 1.0, 1.0, 1.0, 1.0, 1.0, 1.0, 1.0, 0.2582, 1.0, 1.0, 1.0, 0.003347, 1.0, 1.0, 1.0, 1.0, 1.0, 1.0, 1.0, 0.01444, 1.0, 1.0, 1.0, 0.2582, 1.0, 1.0, 1.0, 0.001821, 1.0, 1.0, 1.0, 0.1195, 1.0, 1.0, 1.0, 0.0, 1.0, 1.0, 1.0, 0.001821, 1.0, 1.0, 1.0, 0.6308, 1.0, 1.0, 1.0, 0.159, 1.0, 1.0, 1.0, 0.03955, 1.0, 1.0, 1.0, 1.0, 1.0, 1.0, 1.0, 0.3613, 1.0, 1.0, 1.0, 0.0, 1.0, 1.0, 1.0, 0.03689, 1.0, 1.0, 1.0, 0.7011, 1.0, 1.0, 1.0, 0.003035, 1.0, 1.0, 1.0, 0.8963, 1.0, 1.0, 1.0, 0.8308, 1.0, 1.0, 1.0, 0.0006071, 1.0, 1.0, 1.0, 1.0, 1.0, 1.0, 1.0, 0.402, 1.0, 1.0, 1.0, 0.0648, 1.0, 1.0, 1.0, 0.5776, 1.0, 1.0, 1.0, 0.1683, 1.0, 1.0, 1.0, 0.0648, 1.0, 1.0, 1.0, 1.0, 1.0, 1.0, 1.0, 0.1529, 1.0, 1.0, 1.0, 0.07819, 1.0, 1.0, 0.0, 0.02416, 0.807, 1.0, 1.0, 0.8796, 1.0, 1.0, 1.0, 0.07819, 1.0, 1.0, 0.0, 1.0, 1.0, 1.0, 0.0, 0.03689, 1.0, 1.0, 1.0, 1.0, 1.0, 1.0, 0.0, 1.0, 1.0, 1.0, 1.0, 1.0, 1.0, 1.0, 1.0, 1.0, 1.0, 1.0, 0.0003035, 0.0, 1.0, 1.0, 0.0, 0.02624, 1.0, 1.0, 1.0, 0.7529, 1.0, 1.0, 1.0, 0.04519, 1.0, 1.0, 1.0, 1.0, 1.0, 1.0, 1.0, 0.7529, 1.0, 1.0, 1.0, 1.0, 1.0, 1.0, 1.0, 0.03071, 1.0, 1.0, 1.0, 1.0, 1.0, 1.0, 1.0, 1.0, 1.0, 1.0, 1.0, 0.0009106, 1.0, 1.0, 1.0, 1.0, 1.0, 1.0, 1.0, 0.1683, 1.0, 1.0, 1.0, 0.8714, 1.0, 1.0, 1.0, 1.0, 1.0, 1.0, 1.0, 1.0, 1.0, 1.0, 1.0, 0.2542, 1.0, 1.0, 1.0, 1.0, 1.0, 1.0, 1.0, 1.0, 1.0, 1.0, 1.0, 1.0, 1.0, 1.0, 1.0, 1.0, 1.0, 1.0, 1.0, 0.05127, 1.0, 1.0, 1.0, 0.15, 1.0, 1.0, 1.0, 0.02732, 1.0, 1.0, 1.0, 1.0, 1.0, 1.0, 1.0, 0.05127, 1.0, 1.0, 1.0, 0.1529, 1.0, 1.0, 0.0, 1.0, 1.0, 1.0, 1.0, 1.0, 1.0, 1.0, 1.0, 0.1274, 1.0, 1.0, 0.0, 0.0185, 1.0, 1.0, 0.0, 1.0, 1.0, 1.0, 1.0, 0.07819, 1.0, 1.0, 0.02029, 0.2918, 1.0, 1.0, 1.0, 1.0, 1.0, 1.0, 1.0, 0.6584, 1.0, 1.0, 1.0, 0.01938, 1.0, 1.0, 0.5776, 0.06848, 1.0, 1.0, 1.0, 0.09306, 1.0, 1.0, 0.0, 0.002428, 1.0, 1.0, 1.0, 1.0, 1.0, 1.0, 1.0, 0.0, 1.0, 1.0, 0.0, 1.0, 1.0, 1.0, 0.0, 0.05951, 1.0, 1.0, 1.0, 1.0, 1.0, 1.0, 0.0, 1.0, 1.0, 1.0, 1.0, 0.0, 1.0, 1.0, 1.0, 1.0, 1.0, 1.0, 0.0, 1.0, 1.0, 1.0, 0.0, 1.0, 0.7913, 1.0, 1.0, 1.0, 1.0, 1.0, 0.0, 0.3372, 1.0, 1.0, 1.0, 0.05286, 1.0, 1.0, 1.0, 1.0, 1.0, 1.0, 0.0, 1.0, 1.0, 1.0, 0.0, 1.0, 1.0, 1.0, 1.0, 0.5333, 1.0, 1.0, 1.0, 0.8714, 1.0, 1.0, 1.0, 0.3005, 1.0, 1.0, 1.0, 0.3419, 1.0, 1.0, 1.0, 1.0, 1.0, 1.0, 1.0, 1.0, 1.0, 1.0, 1.0, 0.2423, 1.0, 1.0, 0.0, 0.1746, 1.0, 1.0, 1.0, 0.004025, 1.0, 1.0, 1.0, 0.2423, 1.0, 1.0, 0.0, 0.06663, 1.0, 1.0, 0.0, 0.1746, 1.0, 1.0, 1.0, 0.05781, 1.0, 1.0, 1.0, 1.0, 1.0, 1.0, 1.0, 0.002732, 1.0, 1.0, 1.0, 0.0, 1.0, 1.0, 0.3278, 0.05286, 1.0, 1.0, 1.0, 0.0, 1.0, 1.0, 1.0, 1.0, 1.0, 1.0, 0.0, 0.15, 0.009721, 1.0, 1.0, 0.04971, 1.0, 1.0, 1.0, 1.0, 1.0, 1.0, 0.0, 0.1981, 1.0, 1.0, 0.0, 0.001214, 1.0, 1.0, 1.0, 1.0, 1.0, 1.0, 0.0003035, 0.0003035, 1.0, 1.0, 1.0, 1.0, 1.0, 1.0, 1.0, 1.0, 1.0, 1.0, 0.159, 0.0, 1.0, 1.0, 0.0, 0.0003035, 1.0, 1.0, 1.0, 0.03434, 1.0, 1.0, 1.0, 0.8632, 1.0, 1.0, 1.0, 0.04817, 1.0, 1.0, 1.0, 0.002125, 1.0, 1.0, 0.7305, 1.0, 1.0, 1.0, 0.03434, 0.001518, 1.0, 1.0, 1.0, 0.001821, 1.0, 1.0, 1.0, 1.0, 1.0, 1.0, 1.0, 0.0006071, 1.0, 1.0, 1.0, 0.001821, 1.0, 1.0, 1.0, 0.05951, 1.0, 1.0, 1.0, 1.0, 1.0, 1.0, 1.0, 0.2086, 1.0, 1.0, 0.0, 0.3663, 1.0, 1.0, 1.0, 1.0, 1.0, 1.0, 1.0, 0.1981, 1.0, 1.0, 0.0, 0.0, 1.0, 1.0, 0.0, 0.3663, 1.0, 1.0, 1.0, 1.0, 1.0, 1.0, 0.0, 1.0, 1.0, 1.0, 1.0, 0.009721, 1.0, 1.0, 1.0, 1.0, 1.0, 1.0, 0.0, 0.4851, 1.0, 1.0, 0.0, 1.0, 1.0, 1.0, 1.0, 0.2346, 1.0, 1.0, 1.0, 1.0, 1.0, 1.0, 1.0, 0.1845, 1.0, 1.0, 1.0, 0.2346, 1.0, 1.0, 1.0, 0.9911, 1.0, 1.0, 1.0, 0.5271, 1.0, 1.0, 1.0, 0.0, 1.0, 1.0, 0.0, 0.2623, 1.0, 1.0, 1.0, 0.1779, 1.0, 1.0, 1.0, 0.0, 1.0, 1.0, 0.0, 1.0, 1.0, 1.0, 0.0, 0.624, 1.0, 1.0, 1.0, 0.016, 1.0, 1.0, 1.0, 1.0, 1.0, 1.0, 1.0, 0.005605, 1.0, 1.0, 1.0, 0.016, 1.0, 1.0, 1.0, 0.1144, 1.0, 1.0, 1.0, 0.07819, 1.0, 1.0, 1.0, 0.0865, 1.0, 1.0, 1.0, 0.9216, 1.0, 1.0, 1.0, 0.147, 1.0, 1.0, 1.0, 0.0, 1.0, 1.0, 1.0, 1.0, 1.0, 1.0, 0.9216, 0.3813, 1.0, 1.0, 1.0, 1.0, 1.0, 1.0, 0.0, 1.0, 1.0, 1.0, 1.0, 0.6724, 1.0, 1.0, 1.0, 1.0, 1.0, 1.0, 0.02956, 0.004777, 1.0, 1.0, 1.0, 1.0, 1.0, 1.0, 1.0, 0.07619, 1.0, 1.0, 0.0, 1.0, 1.0, 1.0, 1.0, 1.0, 1.0, 1.0, 1.0, 0.05448, 1.0, 1.0, 0.0, 1.0, 1.0, 1.0, 0.0, 1.0, 1.0, 1.0, 1.0, 0.02029, 1.0, 1.0, 0.2423, 1.0, 1.0, 1.0, 1.0, 0.2232, 1.0, 1.0, 1.0, 0.02029, 1.0, 1.0, 1.0, 0.02843, 1.0, 1.0, 1.0, 1.0, 1.0, 1.0, 1.0, 1.0, 1.0, 1.0, 0.002125, 1.0, 1.0, 1.0, 1.0, 1.0, 1.0, 1.0, 1.0, 1.0, 1.0, 1.0, 0.5583, 0.8228, 1.0, 1.0, 0.003677, 0.227, 1.0, 1.0, 1.0, 0.0356, 1.0, 1.0, 0.0, 1.0, 1.0, 1.0, 1.0, 0.05448, 1.0, 1.0, 1.0, 0.0356, 1.0, 1.0, 0.0, 1.0, 1.0, 1.0, 0.0, 0.02843, 0.7991, 1.0, 1.0, 0.0, 1.0, 1.0, 1.0, 0.07227, 1.0, 1.0, 1.0, 0.6308, 1.0, 1.0, 1.0, 0.0, 1.0, 1.0, 1.0, 0.7231, 1.0, 1.0, 1.0, 0.07227, 1.0, 1.0, 1.0, 0.3613, 1.0, 1.0, 1.0, 0.1356, 1.0, 1.0, 1.0, 0.4287, 1.0, 1.0, 1.0, 0.3613, 1.0, 1.0, 1.0, 0.5583, 1.0, 1.0, 1.0, 0.0185, 1.0, 1.0])
me_thuja80.materials.append(mat_thuja_branch_01)
me_thuja80.materials.append(mat_thuja_bark_01)
me_thuja80.use_remesh_preserve_volume = False
me_thuja80.use_remesh_preserve_attributes = False
me_thuja80.use_mirror_vertex_groups = False
me_thuja80.update()
me_collisionmesh_1 = bpy.data.meshes.new('collisionmesh-1')
me_collisionmesh_1.from_pydata([(0.2103, 0.7566, -0.1665), (-0.2146, 0.7524, 0.005483), (0.2462, 0.7378, 0.1042), (-0.001705, 9.898, 0.1717), (0.03739, 0.5848, -0.2447), (-0.1404, 0.6363, -0.1714), (-0.0364, 0.6983, 0.2202), (0.523, -0.8573, -0.4151), (0.6266, -0.8641, 0.101), (-0.005549, -0.8559, -0.6877), (-0.3942, -0.8606, -0.4179), (-0.6273, -0.8686, 0.01173), (-0.4633, -0.8742, 0.3911), (-0.09383, -0.8755, 0.6414), (0.333, -0.8715, 0.4951)], [], [(3, 0, 4), (12, 6, 1, 11), (9, 4, 0, 7), (5, 4, 9, 10), (1, 5, 10, 11), (0, 3, 2), (6, 12, 13), (0, 2, 8, 7), (5, 3, 4), (1, 3, 5), (6, 3, 1), (2, 3, 6), (14, 2, 6, 13), (2, 14, 8)])
me_collisionmesh_1.polygons.foreach_set('material_index', [1, 1, 1, 1, 1, 1, 1, 1, 1, 1, 1, 1, 1, 1])
_uv = me_collisionmesh_1.uv_layers.new(name='UVMap')
_uv.uv.foreach_set('vector', [0.5187, 2.865, 0.3595, -0.2934, 0.4956, -0.4874, 1.172, -1.883, 0.9881, -0.2892, 0.7696, -0.2597, 0.9722, -1.969, 0.5437, -2.045, 0.4956, -0.4874, 0.3595, -0.2934, 0.2897, -2.006, 0.6373, -0.4009, 0.4956, -0.4874, 0.5437, -2.045, 0.7559, -2.01, 0.7696, -0.2597, 0.6373, -0.4009, 0.7559, -2.01, 0.9722, -1.969, 0.3595, -0.2934, 0.5187, 2.865, 0.1613, -0.3667, 0.9881, -0.2892, 1.172, -1.883, 1.377, -1.747, 0.3595, -0.2934, 0.1613, -0.3667, 0.05377, -1.931, 0.2897, -2.006, 0.6373, -0.4009, 0.5187, 2.865, 0.4956, -0.4874, 0.7696, -0.2597, 0.5187, 2.865, 0.6373, -0.4009, 0.9881, -0.2892, 0.5187, 2.865, 0.7696, -0.2597, 0.1613, -0.3667, 0.5187, 2.865, 0.9881, -0.2892, -0.1742, -1.806, 0.1613, -0.3667, 0.9881, -0.2892, -0.3767, -1.65, 0.1613, -0.3667, -0.1742, -1.806, 0.05377, -1.931])
_ca = me_collisionmesh_1.color_attributes.new('Col', 'BYTE_COLOR', 'CORNER')
_ca.data.foreach_set('color', [0.0, 0.0, 0.0, 1.0, 0.0, 0.0, 0.0, 1.0, 0.0, 0.0, 0.0, 1.0, 0.0, 0.0, 0.0, 1.0, 0.0, 0.0, 0.0, 1.0, 0.0, 0.0, 0.0, 1.0, 0.0, 0.0, 0.0, 1.0, 0.0, 0.0, 0.0, 1.0, 0.0, 0.0, 0.0, 1.0, 0.0, 0.0, 0.0, 1.0, 0.0, 0.0, 0.0, 1.0, 0.0, 0.0, 0.0, 0.9961, 0.0, 0.0, 0.0, 1.0, 0.0, 0.0, 0.0, 1.0, 0.0, 0.0, 0.0, 1.0, 0.0, 0.0, 0.0, 1.0, 0.0, 0.0, 0.0, 0.9961, 0.0, 0.0, 0.0, 1.0, 0.0, 0.0, 0.0, 1.0, 0.0, 0.0, 0.0, 1.0, 0.0, 0.0, 0.0, 1.0, 0.0, 0.0, 0.0, 1.0, 0.0, 0.0, 0.0, 1.0, 0.0, 0.0, 0.0, 1.0, 0.0, 0.0, 0.0, 1.0, 0.0, 0.0, 0.0, 1.0, 0.0, 0.0, 0.0, 1.0, 0.0, 0.0, 0.0, 1.0, 0.0, 0.0, 0.0, 1.0, 0.0, 0.0, 0.0, 0.9961, 0.0, 0.0, 0.0, 1.0, 0.0, 0.0, 0.0, 1.0, 0.0, 0.0, 0.0, 1.0, 0.0, 0.0, 0.0, 1.0, 0.0, 0.0, 0.0, 0.9961, 0.0, 0.0, 0.0, 1.0, 0.0, 0.0, 0.0, 1.0, 0.0, 0.0, 0.0, 1.0, 0.0, 0.0, 0.0, 1.0, 0.0, 0.0, 0.0, 1.0, 0.0, 0.0, 0.0, 1.0, 0.0, 0.0, 0.0, 1.0, 0.0, 0.0, 0.0, 1.0, 0.0, 0.0, 0.0, 1.0, 0.0, 0.0, 0.0, 1.0, 0.0, 0.0, 0.0, 1.0, 0.0, 0.0, 0.0, 1.0, 0.0, 0.0, 0.0, 1.0])
me_collisionmesh_1.materials.append(None)
me_collisionmesh_1.materials.append(None)
me_collisionmesh_1.use_remesh_preserve_volume = False
me_collisionmesh_1.use_remesh_preserve_attributes = False
me_collisionmesh_1.use_mirror_vertex_groups = False
me_collisionmesh_1.update()

# ---- objects
ob_base01 = bpy.data.objects.new('base01', None)
ob_collision_1 = bpy.data.objects.new('collision-1', None)
ob_detail80 = bpy.data.objects.new('detail80', None)
ob_start01 = bpy.data.objects.new('start01', None)
ob_thuja80 = bpy.data.objects.new('thuja80', me_thuja80)
ob_collisionmesh_1 = bpy.data.objects.new('collisionmesh-1', me_collisionmesh_1)
ob_hemi = bpy.data.objects.new('Hemi', light_hemi)

# ---- transforms, parenting, visibility, modifiers, constraints
ob_base01.location = (0.0, 0.0, 0.0)
ob_base01.empty_image_offset = (0.0, 0.0)
ob_base01.lineart.crease_threshold = 0.0
ob_collision_1.parent = ob_base01
ob_collision_1.location = (0.0, 0.0, 0.0)
ob_collision_1.empty_image_offset = (0.0, 0.0)
ob_collision_1.lineart.crease_threshold = 0.0
ob_detail80.parent = ob_base01
ob_detail80.location = (0.0, 0.0, 0.0)
ob_detail80.empty_image_offset = (0.0, 0.0)
ob_detail80.lineart.crease_threshold = 0.0
ob_start01.parent = ob_base01
ob_start01.location = (0.0, 0.0, 0.0)
ob_start01.empty_image_offset = (0.0, 0.0)
ob_start01.lineart.crease_threshold = 0.0
ob_thuja80.parent = ob_start01
ob_thuja80.location = (0.0, 0.0, 0.0)
ob_thuja80.scale = (0.471, 0.471, 0.471)
ob_thuja80.lineart.crease_threshold = 0.0
ob_collisionmesh_1.parent = ob_start01
ob_collisionmesh_1.location = (0.0, 0.0, 0.0)
ob_collisionmesh_1.rotation_euler = (1.571, -0.0, 0.0)
ob_collisionmesh_1.scale = (0.471, 0.471, 0.471)
ob_collisionmesh_1.lineart.crease_threshold = 0.0
ob_hemi.location = (13.49, 8.263, 2.099)
ob_hemi.lineart.crease_threshold = 0.0

# ---- collection membership
col_collection_1.objects.link(ob_base01)
col_collection_1.objects.link(ob_collision_1)
col_collection_1.objects.link(ob_detail80)
col_collection_1.objects.link(ob_start01)
col_collection_1.objects.link(ob_thuja80)
col_collection_1.objects.link(ob_collisionmesh_1)
col_collection_1.objects.link(ob_hemi)

# ---- scene / render settings (as saved in the file)
scene.frame_start = 1; scene.frame_end = 250; scene.frame_set(1)
scene.render.engine = 'BLENDER_EEVEE_NEXT'
scene.render.image_settings.color_mode = 'RGB'
scene.render.image_settings.compression = 90
scene.render.resolution_percentage = 50
scene.render.dither_intensity = 0.0
scene.render.bake_margin = 2
scene.render.bake_bias = 0.0
scene.cycles.use_denoising = False
scene.cycles.samples = 10
scene.cycles.sampling_pattern = 'TABULATED_SOBOL'
scene.cycles.light_sampling_threshold = 0.0
scene.cycles.use_adaptive_sampling = False
scene.cycles.use_light_tree = False
scene.cycles.blur_glossy = 0.0
scene.cycles.volume_bounces = 1
scene.cycles.pixel_filter_type = 'GAUSSIAN'
scene.cycles.sample_clamp_indirect = 0.0
scene.view_settings.view_transform = 'Standard'
bpy.context.view_layer.update()

# ---- added for rendering (the .blend has no active camera): camera
cam_auto = bpy.data.cameras.new('AutoCamera')
cam_auto.lens = 50.0
cam_auto.sensor_width = 36.0
cam_auto.clip_end = 1000.0
ob_auto_camera = bpy.data.objects.new('AutoCamera', cam_auto)
scene.collection.objects.link(ob_auto_camera)
ob_auto_camera.location = (6.52493, -7.6171, 7.3475)
ob_auto_camera.rotation_euler = (1.09748, -7.21219e-08, 0.694738)
scene.camera = ob_auto_camera
bpy.context.view_layer.update()
